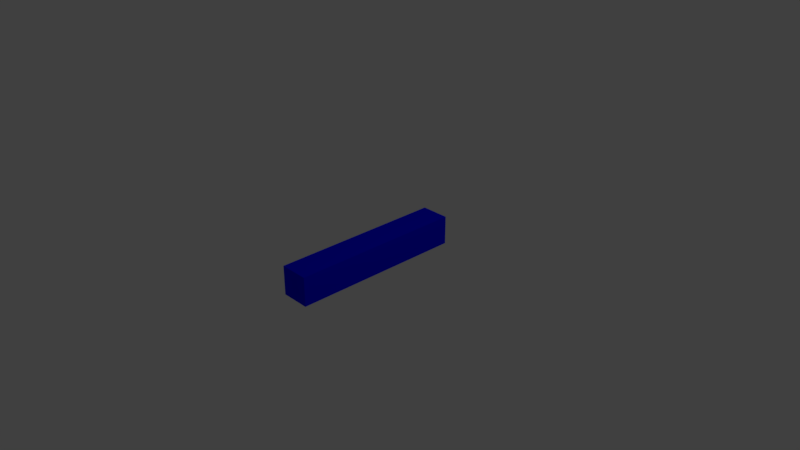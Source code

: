 # Source: bluebrick.blend  (saved by Blender 2.79.0; exported with 4.5.12 LTS)
import bpy
from mathutils import Matrix  # noqa: F401  (used for matrix-valued properties, if any)

bpy.ops.wm.read_factory_settings(use_empty=True)
scene = bpy.context.scene
scene.name = 'Scene'

# ---- collections
col_collection_1 = bpy.data.collections.new('Collection 1'); scene.collection.children.link(col_collection_1)

# ---- materials (node trees are filled in below, after node groups)
mat_material_001 = bpy.data.materials.new('Material.001')
mat_material_001.alpha_threshold = 0.0
mat_material_001.use_transparent_shadow = False
mat_material_001.preview_render_type = 'FLAT'
mat_material_001.diffuse_color = (0.0, 0.0, 1.0, 1.0)
mat_material_001.roughness = 0.5

# ---- material node trees

# ---- world
world_world = bpy.data.worlds.new('World'); scene.world = world_world
world_world.color = (0.05088, 0.05088, 0.05088)
world_world.use_sun_shadow = False
world_world.sun_shadow_jitter_overblur = 0.0
world_world.cycles.sampling_method = 'MANUAL'

# ---- cameras
cam_camera = bpy.data.cameras.new('Camera')
cam_camera.clip_end = 100.0
cam_camera.lens = 35.0
cam_camera.sensor_width = 32.0
cam_camera.sensor_height = 18.0
cam_camera.ortho_scale = 7.314
cam_camera.dof.focus_distance = 0.0
cam_camera.dof.aperture_fstop = 128.0

# ---- lights
light_lamp = bpy.data.lights.new('Lamp', 'POINT')
light_lamp.transmission_factor = 0.0
light_lamp.cutoff_distance = 30.0
light_lamp.energy = 100.0
light_lamp.shadow_buffer_clip_start = 1.001
light_lamp.shadow_soft_size = 0.1
light_lamp.shadow_maximum_resolution = 0.006
light_lamp.use_absolute_resolution = True

# ---- meshes
me_cube_001 = bpy.data.meshes.new('Cube.001')
me_cube_001.from_pydata([(-1.0, -1.0, -1.0), (-1.0, -1.0, 1.0), (-1.0, 1.0, -1.0), (-1.0, 1.0, 1.0), (1.0, -1.0, -1.0), (1.0, -1.0, 1.0), (1.0, 1.0, -1.0), (1.0, 1.0, 1.0)], [], [(0, 1, 3, 2), (2, 3, 7, 6), (6, 7, 5, 4), (4, 5, 1, 0), (2, 6, 4, 0), (7, 3, 1, 5)])
me_cube_001.materials.append(mat_material_001)
me_cube_001.use_remesh_preserve_volume = False
me_cube_001.use_remesh_preserve_attributes = False
me_cube_001.use_mirror_vertex_groups = False
me_cube_001.update()

# ---- objects
ob_cube = bpy.data.objects.new('Cube', me_cube_001)
ob_lamp = bpy.data.objects.new('Lamp', light_lamp)
ob_camera = bpy.data.objects.new('Camera', cam_camera)

# ---- transforms, parenting, visibility, modifiers, constraints
ob_cube.location = (0.0, 0.0, 0.0)
ob_cube.scale = (0.2, 1.2, 0.2)
ob_cube.lineart.crease_threshold = 0.0
ob_lamp.location = (4.076, 1.005, 5.904)
ob_lamp.rotation_euler = (0.6503, 0.05522, 1.866)
ob_lamp.lock_rotations_4d = False
ob_lamp.empty_display_type = 'ARROWS'
ob_lamp.color = (0.0, 0.0, 0.0, 0.0)
ob_lamp.lineart.crease_threshold = 0.0
ob_camera.location = (7.481, -6.508, 5.344)
ob_camera.rotation_euler = (1.109, 0.0, 0.8149)
ob_camera.lock_rotations_4d = False
ob_camera.empty_display_type = 'ARROWS'
ob_camera.color = (0.0, 0.0, 0.0, 0.0)
ob_camera.display_type = 'WIRE'
ob_camera.lineart.crease_threshold = 0.0

# ---- collection membership
col_collection_1.objects.link(ob_cube)
col_collection_1.objects.link(ob_lamp)
col_collection_1.objects.link(ob_camera)

# ---- scene / render settings (as saved in the file)
scene.camera = ob_camera
scene.frame_start = 1; scene.frame_end = 250; scene.frame_set(1)
scene.render.engine = 'BLENDER_EEVEE_NEXT'
scene.render.resolution_percentage = 50
scene.render.dither_intensity = 0.0
scene.cycles.use_denoising = False
scene.cycles.samples = 128
scene.cycles.sampling_pattern = 'TABULATED_SOBOL'
scene.cycles.use_adaptive_sampling = False
scene.cycles.use_light_tree = False
scene.cycles.blur_glossy = 0.0
scene.cycles.sample_clamp_indirect = 0.0
scene.view_settings.view_transform = 'Standard'
bpy.context.view_layer.update()
